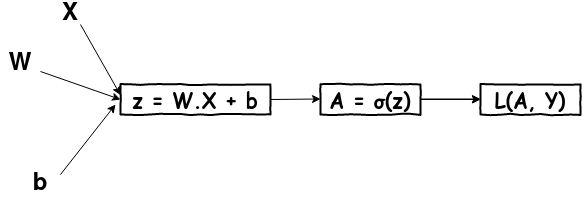

The diagram above was exported from draw.io. Its source (the exported page's mxGraphModel, read from the mxfile embedded in the PNG):
<mxGraphModel dx="971" dy="619" grid="1" gridSize="10" guides="1" tooltips="1" connect="1" arrows="1" fold="1" page="1" pageScale="1" pageWidth="1100" pageHeight="1700" math="0" shadow="0">
  <root>
    <mxCell id="0" />
    <mxCell id="1" parent="0" />
    <mxCell id="2" value="&lt;font style=&quot;font-size: 20px&quot;&gt;z = W.X + b&lt;/font&gt;" style="html=1;whiteSpace=wrap;comic=1;strokeWidth=2;fontFamily=Comic Sans MS;fontStyle=1;" vertex="1" parent="1">
      <mxGeometry x="130" y="430" width="150" height="30" as="geometry" />
    </mxCell>
    <mxCell id="3" value="" style="edgeStyle=orthogonalEdgeStyle;rounded=0;orthogonalLoop=1;jettySize=auto;html=1;" edge="1" source="4" target="13" parent="1">
      <mxGeometry relative="1" as="geometry" />
    </mxCell>
    <mxCell id="4" value="&lt;font style=&quot;font-size: 20px&quot;&gt;A = &lt;span class=&quot;st&quot;&gt;σ(z)&lt;/span&gt;&lt;/font&gt;" style="html=1;whiteSpace=wrap;comic=1;strokeWidth=2;fontFamily=Comic Sans MS;fontStyle=1;" vertex="1" parent="1">
      <mxGeometry x="330" y="430" width="100" height="30" as="geometry" />
    </mxCell>
    <mxCell id="5" value="" style="endArrow=classic;html=1;entryX=0;entryY=0.5;entryDx=0;entryDy=0;" edge="1" parent="1">
      <mxGeometry width="50" height="50" relative="1" as="geometry">
        <mxPoint x="280" y="445" as="sourcePoint" />
        <mxPoint x="330" y="444.5" as="targetPoint" />
      </mxGeometry>
    </mxCell>
    <mxCell id="6" value="" style="endArrow=classic;html=1;exitX=1;exitY=0;exitDx=0;exitDy=0;" edge="1" source="11" parent="1">
      <mxGeometry width="50" height="50" relative="1" as="geometry">
        <mxPoint x="80" y="480" as="sourcePoint" />
        <mxPoint x="125" y="450" as="targetPoint" />
      </mxGeometry>
    </mxCell>
    <mxCell id="7" value="" style="endArrow=classic;html=1;exitX=0.75;exitY=1;exitDx=0;exitDy=0;" edge="1" source="9" parent="1">
      <mxGeometry width="50" height="50" relative="1" as="geometry">
        <mxPoint x="74.97" y="410" as="sourcePoint" />
        <mxPoint x="130.00370895513515" y="440.5742827528529" as="targetPoint" />
      </mxGeometry>
    </mxCell>
    <mxCell id="8" value="" style="endArrow=classic;html=1;entryX=0;entryY=0.5;entryDx=0;entryDy=0;" edge="1" source="10" target="2" parent="1">
      <mxGeometry width="50" height="50" relative="1" as="geometry">
        <mxPoint x="80" y="445" as="sourcePoint" />
        <mxPoint x="124.97" y="457" as="targetPoint" />
      </mxGeometry>
    </mxCell>
    <mxCell id="9" value="&lt;font style=&quot;font-size: 24px&quot;&gt;&lt;b&gt;X&lt;/b&gt;&lt;/font&gt;" style="text;html=1;strokeColor=none;fillColor=none;align=center;verticalAlign=middle;whiteSpace=wrap;rounded=0;" vertex="1" parent="1">
      <mxGeometry x="60" y="350" width="40" height="20" as="geometry" />
    </mxCell>
    <mxCell id="10" value="&lt;font style=&quot;font-size: 24px&quot;&gt;&lt;b&gt;W&lt;/b&gt;&lt;/font&gt;" style="text;html=1;strokeColor=none;fillColor=none;align=center;verticalAlign=middle;whiteSpace=wrap;rounded=0;" vertex="1" parent="1">
      <mxGeometry x="10" y="400" width="40" height="20" as="geometry" />
    </mxCell>
    <mxCell id="11" value="&lt;font style=&quot;font-size: 24px&quot;&gt;&lt;b&gt;b&lt;/b&gt;&lt;/font&gt;" style="text;html=1;strokeColor=none;fillColor=none;align=center;verticalAlign=middle;whiteSpace=wrap;rounded=0;" vertex="1" parent="1">
      <mxGeometry x="30" y="520" width="40" height="20" as="geometry" />
    </mxCell>
    <mxCell id="12" value="" style="endArrow=classic;html=1;entryX=0;entryY=0.5;entryDx=0;entryDy=0;" edge="1" parent="1">
      <mxGeometry width="50" height="50" relative="1" as="geometry">
        <mxPoint x="430" y="444.5" as="sourcePoint" />
        <mxPoint x="490" y="444.5" as="targetPoint" />
      </mxGeometry>
    </mxCell>
    <mxCell id="13" value="&lt;font style=&quot;font-size: 20px&quot;&gt;L(A, Y&lt;span class=&quot;st&quot;&gt;)&lt;/span&gt;&lt;/font&gt;" style="html=1;whiteSpace=wrap;comic=1;strokeWidth=2;fontFamily=Comic Sans MS;fontStyle=1;" vertex="1" parent="1">
      <mxGeometry x="490" y="430" width="100" height="30" as="geometry" />
    </mxCell>
  </root>
</mxGraphModel>